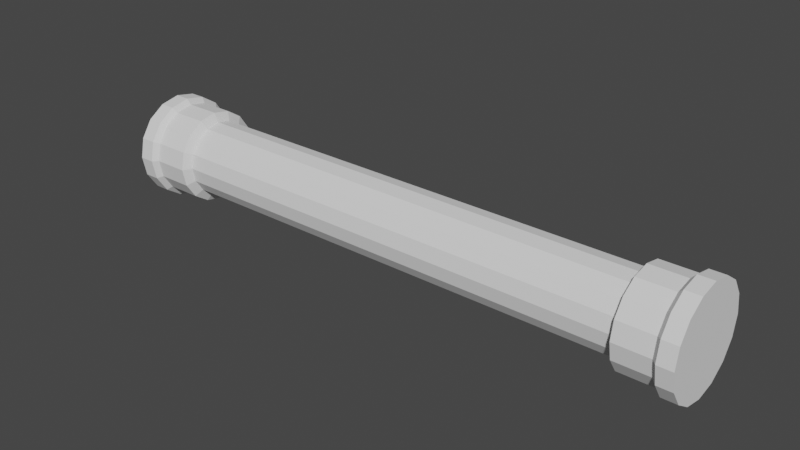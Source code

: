 # Source: VeryBadPipe.blend  (saved by Blender 3.0.42; exported with 4.5.12 LTS)
import bpy
from mathutils import Matrix  # noqa: F401  (used for matrix-valued properties, if any)

bpy.ops.wm.read_factory_settings(use_empty=True)
scene = bpy.context.scene
scene.name = 'Scene'

# ---- collections
col_collection = bpy.data.collections.new('Collection'); scene.collection.children.link(col_collection)

# ---- world
world_world = bpy.data.worlds.new('World'); scene.world = world_world
world_world.use_nodes = True; world_world.node_tree.nodes.clear()
_N = world_world.node_tree.nodes; _L = world_world.node_tree.links
n0 = _N.new('ShaderNodeOutputWorld'); n0.name = 'World Output'; n0.location = (300, 300)
n1 = _N.new('ShaderNodeBackground'); n1.name = 'Background'; n1.location = (10, 300)
n1.inputs[0].default_value = (0.05088, 0.05088, 0.05088, 1.0)
_L.new(n1.outputs[0], n0.inputs[0])
n0.is_active_output = True
world_world.color = (0.05088, 0.05088, 0.05088)
world_world.use_sun_shadow = False
world_world.sun_shadow_jitter_overblur = 0.0

# ---- meshes
me_cylinder = bpy.data.meshes.new('Cylinder')
me_cylinder.from_pydata([(-8.051, 1.289, 9.537e-07), (8.051, 1.289, 0.0), (-8.051, 1.191, -0.4932), (8.051, 1.191, -0.4932), (-8.051, 0.9113, -0.9113), (8.051, 0.9113, -0.9113), (-8.051, 0.4932, -1.191), (8.051, 0.4932, -1.191), (-8.051, -5.633e-08, -1.289), (8.051, -5.633e-08, -1.289), (-8.051, -0.4932, -1.191), (8.051, -0.4932, -1.191), (-8.051, -0.9113, -0.9113), (8.051, -0.9113, -0.9113), (-8.051, -1.191, -0.4932), (8.051, -1.191, -0.4932), (-8.051, -1.289, 9.537e-07), (8.051, -1.289, 0.0), (-8.051, -1.191, 0.4932), (8.051, -1.191, 0.4932), (-8.051, -0.9113, 0.9113), (8.051, -0.9113, 0.9113), (-8.051, -0.4932, 1.191), (8.051, -0.4932, 1.191), (-8.051, 1.537e-08, 1.289), (8.051, 1.537e-08, 1.289), (-8.051, 0.4932, 1.191), (8.051, 0.4932, 1.191), (-8.051, 0.9113, 0.9113), (8.051, 0.9113, 0.9113), (-8.051, 1.191, 0.4932), (8.051, 1.191, 0.4932), (-8.214, 1.596, 9.537e-07), (-8.214, 1.474, -0.6106), (8.214, 1.474, -0.6106), (8.214, 1.596, 0.0), (-8.214, 1.128, -1.128), (8.214, 1.128, -1.128), (-8.214, 0.6106, -1.474), (8.214, 0.6106, -1.474), (-8.214, -6.975e-08, -1.596), (8.214, -6.975e-08, -1.596), (-8.214, -0.6106, -1.474), (8.214, -0.6106, -1.474), (-8.214, -1.128, -1.128), (8.214, -1.128, -1.128), (-8.214, -1.474, -0.6106), (8.214, -1.474, -0.6106), (-8.214, -1.596, 9.537e-07), (8.214, -1.596, 0.0), (-8.214, -1.474, 0.6106), (8.214, -1.474, 0.6106), (-8.214, -1.128, 1.128), (8.214, -1.128, 1.128), (-8.214, -0.6106, 1.474), (8.214, -0.6106, 1.474), (-8.214, 1.903e-08, 1.596), (8.214, 1.903e-08, 1.596), (-8.214, 0.6106, 1.474), (8.214, 0.6106, 1.474), (-8.214, 1.128, 1.128), (8.214, 1.128, 1.128), (-8.214, 1.474, 0.6106), (8.214, 1.474, 0.6106), (-9.425, 1.596, 0.0), (-9.425, 1.474, -0.6106), (9.425, 1.474, -0.6106), (9.425, 1.596, 0.0), (-9.425, 1.128, -1.128), (9.425, 1.128, -1.128), (-9.425, 0.6106, -1.474), (9.425, 0.6106, -1.474), (-9.425, -6.975e-08, -1.596), (9.425, -6.975e-08, -1.596), (-9.425, -0.6106, -1.474), (9.425, -0.6106, -1.474), (-9.425, -1.128, -1.128), (9.425, -1.128, -1.128), (-9.425, -1.474, -0.6106), (9.425, -1.474, -0.6106), (-9.425, -1.596, 0.0), (9.425, -1.596, 0.0), (-9.425, -1.474, 0.6106), (9.425, -1.474, 0.6106), (-9.425, -1.128, 1.128), (9.425, -1.128, 1.128), (-9.425, -0.6106, 1.474), (9.425, -0.6106, 1.474), (-9.425, 1.903e-08, 1.596), (9.425, 1.903e-08, 1.596), (-9.425, 0.6106, 1.474), (9.425, 0.6106, 1.474), (-9.425, 1.128, 1.128), (9.425, 1.128, 1.128), (-9.425, 1.474, 0.6106), (9.425, 1.474, 0.6106), (-9.588, 1.774, 0.0), (-9.588, 1.639, -0.6787), (9.588, 1.639, -0.6787), (9.588, 1.774, 0.0), (-9.588, 1.254, -1.254), (9.588, 1.254, -1.254), (-9.588, 0.6787, -1.639), (9.588, 0.6787, -1.639), (-9.588, -8.252e-08, -1.774), (9.588, -8.252e-08, -1.774), (-9.588, -0.6787, -1.639), (9.588, -0.6787, -1.639), (-9.588, -1.254, -1.254), (9.588, -1.254, -1.254), (-9.588, -1.639, -0.6787), (9.588, -1.639, -0.6787), (-9.588, -1.774, 0.0), (9.588, -1.774, 0.0), (-9.588, -1.639, 0.6787), (9.588, -1.639, 0.6787), (-9.588, -1.254, 1.254), (9.588, -1.254, 1.254), (-9.588, -0.6787, 1.639), (9.588, -0.6787, 1.639), (-9.588, 1.616e-08, 1.774), (9.588, 1.616e-08, 1.774), (-9.588, 0.6787, 1.639), (9.588, 0.6787, 1.639), (-9.588, 1.254, 1.254), (9.588, 1.254, 1.254), (-9.588, 1.639, 0.6787), (9.588, 1.639, 0.6787), (-10.11, 1.774, 0.0), (-10.11, 1.639, -0.6787), (10.11, 1.639, -0.6787), (10.11, 1.774, 0.0), (-10.11, 1.254, -1.254), (10.11, 1.254, -1.254), (-10.11, 0.6787, -1.639), (10.11, 0.6787, -1.639), (-10.11, -8.252e-08, -1.774), (10.11, -8.252e-08, -1.774), (-10.11, -0.6787, -1.639), (10.11, -0.6787, -1.639), (-10.11, -1.254, -1.254), (10.11, -1.254, -1.254), (-10.11, -1.639, -0.6787), (10.11, -1.639, -0.6787), (-10.11, -1.774, 0.0), (10.11, -1.774, 0.0), (-10.11, -1.639, 0.6787), (10.11, -1.639, 0.6787), (-10.11, -1.254, 1.254), (10.11, -1.254, 1.254), (-10.11, -0.6787, 1.639), (10.11, -0.6787, 1.639), (-10.11, 1.616e-08, 1.774), (10.11, 1.616e-08, 1.774), (-10.11, 0.6787, 1.639), (10.11, 0.6787, 1.639), (-10.11, 1.254, 1.254), (10.11, 1.254, 1.254), (-10.11, 1.639, 0.6787), (10.11, 1.639, 0.6787), (-10.11, 0.6514, 0.0), (-10.11, 0.6018, -0.2493), (10.11, 0.6018, -0.2493), (10.11, 0.6514, 0.0), (-10.11, 0.4606, -0.4606), (10.11, 0.4606, -0.4606), (-10.11, 0.2493, -0.6018), (10.11, 0.2493, -0.6018), (-10.11, -6.033e-08, -0.6514), (10.11, -6.033e-08, -0.6514), (-10.11, -0.2493, -0.6018), (10.11, -0.2493, -0.6018), (-10.11, -0.4606, -0.4606), (10.11, -0.4606, -0.4606), (-10.11, -0.6018, -0.2493), (10.11, -0.6018, -0.2493), (-10.11, -0.6514, 0.0), (10.11, -0.6514, 0.0), (-10.11, -0.6018, 0.2493), (10.11, -0.6018, 0.2493), (-10.11, -0.4606, 0.4606), (10.11, -0.4606, 0.4606), (-10.11, -0.2493, 0.6018), (10.11, -0.2493, 0.6018), (-10.11, -2.409e-08, 0.6514), (10.11, -2.409e-08, 0.6514), (-10.11, 0.2493, 0.6018), (10.11, 0.2493, 0.6018), (-10.11, 0.4606, 0.4606), (10.11, 0.4606, 0.4606), (-10.11, 0.6018, 0.2493), (10.11, 0.6018, 0.2493), (3.097, 1.191, -0.4932), (4.335, 1.191, -0.4932), (-1.858, 0.9113, -0.9113), (-0.6193, 0.9113, -0.9113), (5.574, 1.191, -0.4932), (0.6193, 0.9113, -0.9113), (6.813, 1.191, -0.4932), (1.858, 0.9113, -0.9113), (6.813, 1.289, 7.336e-08), (3.097, 0.9113, -0.9113), (5.574, 1.289, 1.467e-07), (4.335, 0.9113, -0.9113), (4.335, 1.289, 2.201e-07), (5.574, 0.9113, -0.9113), (3.097, 1.289, 2.934e-07), (6.813, 0.9113, -0.9113), (1.858, 1.289, 3.668e-07), (-6.813, 1.191, -0.4932), (0.6193, 1.289, 4.402e-07), (-5.574, 1.191, -0.4932), (-0.6193, 1.289, 5.135e-07), (-4.335, 1.191, -0.4932), (-1.858, 1.289, 5.869e-07), (-3.097, 1.191, -0.4932), (-3.097, 1.289, 6.602e-07), (-1.858, 1.191, -0.4932), (-4.335, 1.289, 7.336e-07), (-0.6193, 1.191, -0.4932), (-5.574, 1.289, 8.07e-07), (0.6193, 1.191, -0.4932), (-6.813, 1.289, 8.803e-07), (1.858, 1.191, -0.4932), (-3.097, 0.9113, -0.9113), (-4.335, 0.9113, -0.9113), (-5.574, 0.9113, -0.9113), (-6.813, 0.9113, -0.9113), (6.813, 0.4932, -1.191), (5.574, 0.4932, -1.191), (4.335, 0.4932, -1.191), (3.097, 0.4932, -1.191), (1.858, 0.4932, -1.191), (0.6193, 0.4932, -1.191), (-0.6193, 0.4932, -1.191), (-1.858, 0.4932, -1.191), (-3.097, 0.4932, -1.191), (-4.335, 0.4932, -1.191), (-5.574, 0.4932, -1.191), (-6.813, 0.4932, -1.191), (6.813, -5.633e-08, -1.289), (5.574, -5.633e-08, -1.289), (4.335, -5.633e-08, -1.289), (3.097, -5.633e-08, -1.289), (1.858, -5.633e-08, -1.289), (0.6193, -5.633e-08, -1.289), (-0.6193, -5.633e-08, -1.289), (-1.858, -5.633e-08, -1.289), (-3.097, -5.633e-08, -1.289), (-4.335, -5.633e-08, -1.289), (-5.574, -5.633e-08, -1.289), (-6.813, -5.633e-08, -1.289), (6.813, -0.4932, -1.191), (5.574, -0.4932, -1.191), (4.335, -0.4932, -1.191), (3.097, -0.4932, -1.191), (1.858, -0.4932, -1.191), (0.6193, -0.4932, -1.191), (-0.6193, -0.4932, -1.191), (-1.858, -0.4932, -1.191), (-3.097, -0.4932, -1.191), (-4.335, -0.4932, -1.191), (-5.574, -0.4932, -1.191), (-6.813, -0.4932, -1.191), (6.813, -0.9113, -0.9113), (5.574, -0.9113, -0.9113), (4.335, -0.9113, -0.9113), (3.097, -0.9113, -0.9113), (1.858, -0.9113, -0.9113), (0.6193, -0.9113, -0.9113), (-0.6193, -0.9113, -0.9113), (-1.858, -0.9113, -0.9113), (-3.097, -0.9113, -0.9113), (-4.335, -0.9113, -0.9113), (-5.574, -0.9113, -0.9113), (-6.813, -0.9113, -0.9113), (6.813, -1.191, -0.4932), (5.574, -1.191, -0.4932), (4.335, -1.191, -0.4932), (3.097, -1.191, -0.4932), (1.858, -1.191, -0.4932), (0.6193, -1.191, -0.4932), (-0.6193, -1.191, -0.4932), (-1.858, -1.191, -0.4932), (-3.097, -1.191, -0.4932), (-4.335, -1.191, -0.4932), (-5.574, -1.191, -0.4932), (-6.813, -1.191, -0.4932), (6.813, -1.289, 7.336e-08), (5.574, -1.289, 1.467e-07), (4.335, -1.289, 2.201e-07), (3.097, -1.289, 2.934e-07), (1.858, -1.289, 3.668e-07), (0.6193, -1.289, 4.402e-07), (-0.6193, -1.289, 5.135e-07), (-1.858, -1.289, 5.869e-07), (-3.097, -1.289, 6.602e-07), (-4.335, -1.289, 7.336e-07), (-5.574, -1.289, 8.07e-07), (-6.813, -1.289, 8.803e-07), (6.813, -1.191, 0.4932), (5.574, -1.191, 0.4932), (4.335, -1.191, 0.4932), (3.097, -1.191, 0.4932), (1.858, -1.191, 0.4932), (0.6193, -1.191, 0.4932), (-0.6193, -1.191, 0.4932), (-1.858, -1.191, 0.4932), (-3.097, -1.191, 0.4932), (-4.335, -1.191, 0.4932), (-5.574, -1.191, 0.4932), (-6.813, -1.191, 0.4932), (6.813, -0.9113, 0.9113), (5.574, -0.9113, 0.9113), (4.335, -0.9113, 0.9113), (3.097, -0.9113, 0.9113), (1.858, -0.9113, 0.9113), (0.6193, -0.9113, 0.9113), (-0.6193, -0.9113, 0.9113), (-1.858, -0.9113, 0.9113), (-3.097, -0.9113, 0.9113), (-4.335, -0.9113, 0.9113), (-5.574, -0.9113, 0.9113), (-6.813, -0.9113, 0.9113), (6.813, -0.4932, 1.191), (5.574, -0.4932, 1.191), (4.335, -0.4932, 1.191), (3.097, -0.4932, 1.191), (1.858, -0.4932, 1.191), (0.6193, -0.4932, 1.191), (-0.6193, -0.4932, 1.191), (-1.858, -0.4932, 1.191), (-3.097, -0.4932, 1.191), (-4.335, -0.4932, 1.191), (-5.574, -0.4932, 1.191), (-6.813, -0.4932, 1.191), (6.813, 1.537e-08, 1.289), (5.574, 1.537e-08, 1.289), (4.335, 1.537e-08, 1.289), (3.097, 1.537e-08, 1.289), (1.858, 1.537e-08, 1.289), (0.6193, 1.537e-08, 1.289), (-0.6193, 1.537e-08, 1.289), (-1.858, 1.537e-08, 1.289), (-3.097, 1.537e-08, 1.289), (-4.335, 1.537e-08, 1.289), (-5.574, 1.537e-08, 1.289), (-6.813, 1.537e-08, 1.289), (6.813, 0.4932, 1.191), (5.574, 0.4932, 1.191), (4.335, 0.4932, 1.191), (3.097, 0.4932, 1.191), (1.858, 0.4932, 1.191), (0.6193, 0.4932, 1.191), (-0.6193, 0.4932, 1.191), (-1.858, 0.4932, 1.191), (-3.097, 0.4932, 1.191), (-4.335, 0.4932, 1.191), (-5.574, 0.4932, 1.191), (-6.813, 0.4932, 1.191), (6.813, 0.9113, 0.9113), (5.574, 0.9113, 0.9113), (4.335, 0.9113, 0.9113), (3.097, 0.9113, 0.9113), (1.858, 0.9113, 0.9113), (0.6193, 0.9113, 0.9113), (-0.6193, 0.9113, 0.9113), (-1.858, 0.9113, 0.9113), (-3.097, 0.9113, 0.9113), (-4.335, 0.9113, 0.9113), (-5.574, 0.9113, 0.9113), (-6.813, 0.9113, 0.9113), (6.813, 1.191, 0.4932), (5.574, 1.191, 0.4932), (4.335, 1.191, 0.4932), (3.097, 1.191, 0.4932), (1.858, 1.191, 0.4932), (0.6193, 1.191, 0.4932), (-0.6193, 1.191, 0.4932), (-1.858, 1.191, 0.4932), (-3.097, 1.191, 0.4932), (-4.335, 1.191, 0.4932), (-5.574, 1.191, 0.4932), (-6.813, 1.191, 0.4932)], [], [(200, 1, 3, 198), (198, 3, 5, 207), (207, 5, 7, 228), (228, 7, 9, 240), (240, 9, 11, 252), (252, 11, 13, 264), (264, 13, 15, 276), (276, 15, 17, 288), (288, 17, 19, 300), (300, 19, 21, 312), (312, 21, 23, 324), (324, 23, 25, 336), (336, 25, 27, 348), (348, 27, 29, 360), (6, 8, 40, 38), (360, 29, 31, 372), (372, 31, 1, 200), (17, 15, 47, 49), (49, 47, 79, 81), (60, 62, 94, 92), (24, 26, 58, 56), (9, 7, 39, 41), (27, 25, 57, 59), (16, 18, 50, 48), (19, 17, 49, 51), (8, 10, 42, 40), (26, 28, 60, 58), (0, 2, 33, 32), (11, 9, 41, 43), (29, 27, 59, 61), (3, 1, 35, 34), (18, 20, 52, 50), (21, 19, 51, 53), (10, 12, 44, 42), (28, 30, 62, 60), (13, 11, 43, 45), (31, 29, 61, 63), (2, 4, 36, 33), (20, 22, 54, 52), (5, 3, 34, 37), (23, 21, 53, 55), (12, 14, 46, 44), (30, 0, 32, 62), (15, 13, 45, 47), (1, 31, 63, 35), (4, 6, 38, 36), (22, 24, 56, 54), (7, 5, 37, 39), (25, 23, 55, 57), (14, 16, 48, 46), (82, 84, 116, 114), (67, 95, 127, 99), (33, 36, 68, 65), (63, 61, 93, 95), (48, 50, 82, 80), (37, 34, 66, 69), (62, 32, 64, 94), (51, 49, 81, 83), (36, 38, 70, 68), (35, 63, 95, 67), (50, 52, 84, 82), (39, 37, 69, 71), (53, 51, 83, 85), (38, 40, 72, 70), (52, 54, 86, 84), (41, 39, 71, 73), (55, 53, 85, 87), (40, 42, 74, 72), (54, 56, 88, 86), (43, 41, 73, 75), (57, 55, 87, 89), (42, 44, 76, 74), (56, 58, 90, 88), (45, 43, 75, 77), (59, 57, 89, 91), (44, 46, 78, 76), (58, 60, 92, 90), (47, 45, 77, 79), (32, 33, 65, 64), (61, 59, 91, 93), (46, 48, 80, 78), (34, 35, 67, 66), (104, 106, 138, 136), (119, 117, 149, 151), (71, 69, 101, 103), (85, 83, 115, 117), (70, 72, 104, 102), (84, 86, 118, 116), (73, 71, 103, 105), (87, 85, 117, 119), (72, 74, 106, 104), (86, 88, 120, 118), (75, 73, 105, 107), (89, 87, 119, 121), (74, 76, 108, 106), (88, 90, 122, 120), (77, 75, 107, 109), (91, 89, 121, 123), (76, 78, 110, 108), (90, 92, 124, 122), (79, 77, 109, 111), (64, 65, 97, 96), (93, 91, 123, 125), (78, 80, 112, 110), (66, 67, 99, 98), (92, 94, 126, 124), (81, 79, 111, 113), (65, 68, 100, 97), (95, 93, 125, 127), (80, 82, 114, 112), (69, 66, 98, 101), (94, 64, 96, 126), (83, 81, 113, 115), (68, 70, 102, 100), (141, 139, 171, 173), (152, 154, 186, 184), (118, 120, 152, 150), (107, 105, 137, 139), (121, 119, 151, 153), (106, 108, 140, 138), (120, 122, 154, 152), (109, 107, 139, 141), (123, 121, 153, 155), (108, 110, 142, 140), (122, 124, 156, 154), (111, 109, 141, 143), (96, 97, 129, 128), (125, 123, 155, 157), (110, 112, 144, 142), (98, 99, 131, 130), (124, 126, 158, 156), (113, 111, 143, 145), (97, 100, 132, 129), (127, 125, 157, 159), (112, 114, 146, 144), (101, 98, 130, 133), (126, 96, 128, 158), (115, 113, 145, 147), (100, 102, 134, 132), (99, 127, 159, 131), (114, 116, 148, 146), (103, 101, 133, 135), (117, 115, 147, 149), (102, 104, 136, 134), (116, 118, 150, 148), (105, 103, 135, 137), (368, 367, 379, 380), (371, 370, 382, 383), (155, 153, 185, 187), (140, 142, 174, 172), (154, 156, 188, 186), (143, 141, 173, 175), (128, 129, 161, 160), (157, 155, 187, 189), (142, 144, 176, 174), (130, 131, 163, 162), (156, 158, 190, 188), (145, 143, 175, 177), (129, 132, 164, 161), (159, 157, 189, 191), (144, 146, 178, 176), (133, 130, 162, 165), (158, 128, 160, 190), (147, 145, 177, 179), (132, 134, 166, 164), (131, 159, 191, 163), (146, 148, 180, 178), (135, 133, 165, 167), (149, 147, 179, 181), (134, 136, 168, 166), (148, 150, 182, 180), (137, 135, 167, 169), (151, 149, 181, 183), (136, 138, 170, 168), (150, 152, 184, 182), (139, 137, 169, 171), (153, 151, 183, 185), (138, 140, 172, 170), (354, 353, 365, 366), (370, 369, 381, 382), (379, 378, 212, 214), (353, 352, 364, 365), (160, 161, 164, 166, 168, 170, 172, 174, 176, 178, 180, 182, 184, 186, 188, 190), (362, 361, 373, 374), (373, 372, 200, 202), (369, 368, 380, 381), (380, 379, 214, 216), (355, 354, 366, 367), (28, 371, 383, 30), (363, 362, 374, 375), (374, 373, 202, 204), (356, 355, 367, 368), (381, 380, 216, 218), (357, 356, 368, 369), (364, 363, 375, 376), (375, 374, 204, 206), (382, 381, 218, 220), (358, 357, 369, 370), (365, 364, 376, 377), (376, 375, 206, 208), (383, 382, 220, 222), (359, 358, 370, 371), (366, 365, 377, 378), (377, 376, 208, 210), (30, 383, 222, 0), (26, 359, 371, 28), (367, 366, 378, 379), (378, 377, 210, 212), (162, 163, 191, 189, 187, 185, 183, 181, 179, 177, 175, 173, 171, 169, 167, 165), (361, 360, 372, 373), (352, 351, 363, 364), (351, 350, 362, 363), (350, 349, 361, 362), (349, 348, 360, 361), (24, 347, 359, 26), (347, 346, 358, 359), (346, 345, 357, 358), (345, 344, 356, 357), (344, 343, 355, 356), (343, 342, 354, 355), (342, 341, 353, 354), (341, 340, 352, 353), (340, 339, 351, 352), (339, 338, 350, 351), (338, 337, 349, 350), (337, 336, 348, 349), (22, 335, 347, 24), (335, 334, 346, 347), (334, 333, 345, 346), (333, 332, 344, 345), (332, 331, 343, 344), (331, 330, 342, 343), (330, 329, 341, 342), (329, 328, 340, 341), (328, 327, 339, 340), (327, 326, 338, 339), (326, 325, 337, 338), (325, 324, 336, 337), (20, 323, 335, 22), (323, 322, 334, 335), (322, 321, 333, 334), (321, 320, 332, 333), (320, 319, 331, 332), (319, 318, 330, 331), (318, 317, 329, 330), (317, 316, 328, 329), (316, 315, 327, 328), (315, 314, 326, 327), (314, 313, 325, 326), (313, 312, 324, 325), (18, 311, 323, 20), (311, 310, 322, 323), (310, 309, 321, 322), (309, 308, 320, 321), (308, 307, 319, 320), (307, 306, 318, 319), (306, 305, 317, 318), (305, 304, 316, 317), (304, 303, 315, 316), (303, 302, 314, 315), (302, 301, 313, 314), (301, 300, 312, 313), (16, 299, 311, 18), (299, 298, 310, 311), (298, 297, 309, 310), (297, 296, 308, 309), (296, 295, 307, 308), (295, 294, 306, 307), (294, 293, 305, 306), (293, 292, 304, 305), (292, 291, 303, 304), (291, 290, 302, 303), (290, 289, 301, 302), (289, 288, 300, 301), (14, 287, 299, 16), (287, 286, 298, 299), (286, 285, 297, 298), (285, 284, 296, 297), (284, 283, 295, 296), (283, 282, 294, 295), (282, 281, 293, 294), (281, 280, 292, 293), (280, 279, 291, 292), (279, 278, 290, 291), (278, 277, 289, 290), (277, 276, 288, 289), (12, 275, 287, 14), (275, 274, 286, 287), (274, 273, 285, 286), (273, 272, 284, 285), (272, 271, 283, 284), (271, 270, 282, 283), (270, 269, 281, 282), (269, 268, 280, 281), (268, 267, 279, 280), (267, 266, 278, 279), (266, 265, 277, 278), (265, 264, 276, 277), (10, 263, 275, 12), (263, 262, 274, 275), (262, 261, 273, 274), (261, 260, 272, 273), (260, 259, 271, 272), (259, 258, 270, 271), (258, 257, 269, 270), (257, 256, 268, 269), (256, 255, 267, 268), (255, 254, 266, 267), (254, 253, 265, 266), (253, 252, 264, 265), (8, 251, 263, 10), (251, 250, 262, 263), (250, 249, 261, 262), (249, 248, 260, 261), (248, 247, 259, 260), (247, 246, 258, 259), (246, 245, 257, 258), (245, 244, 256, 257), (244, 243, 255, 256), (243, 242, 254, 255), (242, 241, 253, 254), (241, 240, 252, 253), (6, 239, 251, 8), (239, 238, 250, 251), (238, 237, 249, 250), (237, 236, 248, 249), (236, 235, 247, 248), (235, 234, 246, 247), (234, 233, 245, 246), (233, 232, 244, 245), (232, 231, 243, 244), (231, 230, 242, 243), (230, 229, 241, 242), (229, 228, 240, 241), (4, 227, 239, 6), (227, 226, 238, 239), (226, 225, 237, 238), (225, 224, 236, 237), (224, 194, 235, 236), (194, 195, 234, 235), (195, 197, 233, 234), (197, 199, 232, 233), (199, 201, 231, 232), (201, 203, 230, 231), (203, 205, 229, 230), (205, 207, 228, 229), (2, 209, 227, 4), (209, 211, 226, 227), (211, 213, 225, 226), (213, 215, 224, 225), (215, 217, 194, 224), (217, 219, 195, 194), (219, 221, 197, 195), (221, 223, 199, 197), (223, 192, 201, 199), (192, 193, 203, 201), (193, 196, 205, 203), (196, 198, 207, 205), (0, 222, 209, 2), (222, 220, 211, 209), (220, 218, 213, 211), (218, 216, 215, 213), (216, 214, 217, 215), (214, 212, 219, 217), (212, 210, 221, 219), (210, 208, 223, 221), (208, 206, 192, 223), (206, 204, 193, 192), (204, 202, 196, 193), (202, 200, 198, 196)])
_uv = me_cylinder.uv_layers.new(name='UVMap')
_uv.uv.foreach_set('vector', [1.0, 0.9615, 1.0, 1.0, 0.9375, 1.0, 0.9375, 0.9615, 0.9375, 0.9615, 0.9375, 1.0, 0.875, 1.0, 0.875, 0.9615, 0.875, 0.9615, 0.875, 1.0, 0.8125, 1.0, 0.8125, 0.9615, 0.8125, 0.9615, 0.8125, 1.0, 0.75, 1.0, 0.75, 0.9615, 0.75, 0.9615, 0.75, 1.0, 0.6875, 1.0, 0.6875, 0.9615, 0.6875, 0.9615, 0.6875, 1.0, 0.625, 1.0, 0.625, 0.9615, 0.625, 0.9615, 0.625, 1.0, 0.5625, 1.0, 0.5625, 0.9615, 0.5625, 0.9615, 0.5625, 1.0, 0.5, 1.0, 0.5, 0.9615, 0.5, 0.9615, 0.5, 1.0, 0.4375, 1.0, 0.4375, 0.9615, 0.4375, 0.9615, 0.4375, 1.0, 0.375, 1.0, 0.375, 0.9615, 0.375, 0.9615, 0.375, 1.0, 0.3125, 1.0, 0.3125, 0.9615, 0.3125, 0.9615, 0.3125, 1.0, 0.25, 1.0, 0.25, 0.9615, 0.25, 0.9615, 0.25, 1.0, 0.1875, 1.0, 0.1875, 0.9615, 0.1875, 0.9615, 0.1875, 1.0, 0.125, 1.0, 0.125, 0.9615, 0.8125, 0.5, 0.75, 0.5, 0.75, 0.5, 0.8125, 0.5, 0.125, 0.9615, 0.125, 1.0, 0.0625, 1.0, 0.0625, 0.9615, 0.0625, 0.9615, 0.0625, 1.0, 0.0, 1.0, 0.0, 0.9615, 0.5, 1.0, 0.5625, 1.0, 0.5625, 1.0, 0.5, 1.0, 0.5, 1.0, 0.5625, 1.0, 0.5625, 1.0, 0.5, 1.0, 0.125, 0.5, 0.0625, 0.5, 0.0625, 0.5, 0.125, 0.5, 0.25, 0.5, 0.1875, 0.5, 0.1875, 0.5, 0.25, 0.5, 0.75, 1.0, 0.8125, 1.0, 0.8125, 1.0, 0.75, 1.0, 0.1875, 1.0, 0.25, 1.0, 0.25, 1.0, 0.1875, 1.0, 0.5, 0.5, 0.4375, 0.5, 0.4375, 0.5, 0.5, 0.5, 0.4375, 1.0, 0.5, 1.0, 0.5, 1.0, 0.4375, 1.0, 0.75, 0.5, 0.6875, 0.5, 0.6875, 0.5, 0.75, 0.5, 0.1875, 0.5, 0.125, 0.5, 0.125, 0.5, 0.1875, 0.5, 1.0, 0.5, 0.9375, 0.5, 0.9375, 0.5, 1.0, 0.5, 0.6875, 1.0, 0.75, 1.0, 0.75, 1.0, 0.6875, 1.0, 0.125, 1.0, 0.1875, 1.0, 0.1875, 1.0, 0.125, 1.0, 0.9375, 1.0, 1.0, 1.0, 1.0, 1.0, 0.9375, 1.0, 0.4375, 0.5, 0.375, 0.5, 0.375, 0.5, 0.4375, 0.5, 0.375, 1.0, 0.4375, 1.0, 0.4375, 1.0, 0.375, 1.0, 0.6875, 0.5, 0.625, 0.5, 0.625, 0.5, 0.6875, 0.5, 0.125, 0.5, 0.0625, 0.5, 0.0625, 0.5, 0.125, 0.5, 0.625, 1.0, 0.6875, 1.0, 0.6875, 1.0, 0.625, 1.0, 0.0625, 1.0, 0.125, 1.0, 0.125, 1.0, 0.0625, 1.0, 0.9375, 0.5, 0.875, 0.5, 0.875, 0.5, 0.9375, 0.5, 0.375, 0.5, 0.3125, 0.5, 0.3125, 0.5, 0.375, 0.5, 0.875, 1.0, 0.9375, 1.0, 0.9375, 1.0, 0.875, 1.0, 0.3125, 1.0, 0.375, 1.0, 0.375, 1.0, 0.3125, 1.0, 0.625, 0.5, 0.5625, 0.5, 0.5625, 0.5, 0.625, 0.5, 0.0625, 0.5, 0.0, 0.5, 0.0, 0.5, 0.0625, 0.5, 0.5625, 1.0, 0.625, 1.0, 0.625, 1.0, 0.5625, 1.0, 0.0, 1.0, 0.0625, 1.0, 0.0625, 1.0, 0.0, 1.0, 0.875, 0.5, 0.8125, 0.5, 0.8125, 0.5, 0.875, 0.5, 0.3125, 0.5, 0.25, 0.5, 0.25, 0.5, 0.3125, 0.5, 0.8125, 1.0, 0.875, 1.0, 0.875, 1.0, 0.8125, 1.0, 0.25, 1.0, 0.3125, 1.0, 0.3125, 1.0, 0.25, 1.0, 0.5625, 0.5, 0.5, 0.5, 0.5, 0.5, 0.5625, 0.5, 0.4375, 0.5, 0.375, 0.5, 0.375, 0.5, 0.4375, 0.5, 0.0, 1.0, 0.0625, 1.0, 0.0625, 1.0, 0.0, 1.0, 0.9375, 0.5, 0.875, 0.5, 0.875, 0.5, 0.9375, 0.5, 0.0625, 1.0, 0.125, 1.0, 0.125, 1.0, 0.0625, 1.0, 0.5, 0.5, 0.4375, 0.5, 0.4375, 0.5, 0.5, 0.5, 0.875, 1.0, 0.9375, 1.0, 0.9375, 1.0, 0.875, 1.0, 0.0625, 0.5, 0.0, 0.5, 0.0, 0.5, 0.0625, 0.5, 0.4375, 1.0, 0.5, 1.0, 0.5, 1.0, 0.4375, 1.0, 0.875, 0.5, 0.8125, 0.5, 0.8125, 0.5, 0.875, 0.5, 0.0, 1.0, 0.0625, 1.0, 0.0625, 1.0, 0.0, 1.0, 0.4375, 0.5, 0.375, 0.5, 0.375, 0.5, 0.4375, 0.5, 0.8125, 1.0, 0.875, 1.0, 0.875, 1.0, 0.8125, 1.0, 0.375, 1.0, 0.4375, 1.0, 0.4375, 1.0, 0.375, 1.0, 0.8125, 0.5, 0.75, 0.5, 0.75, 0.5, 0.8125, 0.5, 0.375, 0.5, 0.3125, 0.5, 0.3125, 0.5, 0.375, 0.5, 0.75, 1.0, 0.8125, 1.0, 0.8125, 1.0, 0.75, 1.0, 0.3125, 1.0, 0.375, 1.0, 0.375, 1.0, 0.3125, 1.0, 0.75, 0.5, 0.6875, 0.5, 0.6875, 0.5, 0.75, 0.5, 0.3125, 0.5, 0.25, 0.5, 0.25, 0.5, 0.3125, 0.5, 0.6875, 1.0, 0.75, 1.0, 0.75, 1.0, 0.6875, 1.0, 0.25, 1.0, 0.3125, 1.0, 0.3125, 1.0, 0.25, 1.0, 0.6875, 0.5, 0.625, 0.5, 0.625, 0.5, 0.6875, 0.5, 0.25, 0.5, 0.1875, 0.5, 0.1875, 0.5, 0.25, 0.5, 0.625, 1.0, 0.6875, 1.0, 0.6875, 1.0, 0.625, 1.0, 0.1875, 1.0, 0.25, 1.0, 0.25, 1.0, 0.1875, 1.0, 0.625, 0.5, 0.5625, 0.5, 0.5625, 0.5, 0.625, 0.5, 0.1875, 0.5, 0.125, 0.5, 0.125, 0.5, 0.1875, 0.5, 0.5625, 1.0, 0.625, 1.0, 0.625, 1.0, 0.5625, 1.0, 1.0, 0.5, 0.9375, 0.5, 0.9375, 0.5, 1.0, 0.5, 0.125, 1.0, 0.1875, 1.0, 0.1875, 1.0, 0.125, 1.0, 0.5625, 0.5, 0.5, 0.5, 0.5, 0.5, 0.5625, 0.5, 0.9375, 1.0, 1.0, 1.0, 1.0, 1.0, 0.9375, 1.0, 0.75, 0.5, 0.6875, 0.5, 0.6875, 0.5, 0.75, 0.5, 0.3125, 1.0, 0.375, 1.0, 0.375, 1.0, 0.3125, 1.0, 0.8125, 1.0, 0.875, 1.0, 0.875, 1.0, 0.8125, 1.0, 0.375, 1.0, 0.4375, 1.0, 0.4375, 1.0, 0.375, 1.0, 0.8125, 0.5, 0.75, 0.5, 0.75, 0.5, 0.8125, 0.5, 0.375, 0.5, 0.3125, 0.5, 0.3125, 0.5, 0.375, 0.5, 0.75, 1.0, 0.8125, 1.0, 0.8125, 1.0, 0.75, 1.0, 0.3125, 1.0, 0.375, 1.0, 0.375, 1.0, 0.3125, 1.0, 0.75, 0.5, 0.6875, 0.5, 0.6875, 0.5, 0.75, 0.5, 0.3125, 0.5, 0.25, 0.5, 0.25, 0.5, 0.3125, 0.5, 0.6875, 1.0, 0.75, 1.0, 0.75, 1.0, 0.6875, 1.0, 0.25, 1.0, 0.3125, 1.0, 0.3125, 1.0, 0.25, 1.0, 0.6875, 0.5, 0.625, 0.5, 0.625, 0.5, 0.6875, 0.5, 0.25, 0.5, 0.1875, 0.5, 0.1875, 0.5, 0.25, 0.5, 0.625, 1.0, 0.6875, 1.0, 0.6875, 1.0, 0.625, 1.0, 0.1875, 1.0, 0.25, 1.0, 0.25, 1.0, 0.1875, 1.0, 0.625, 0.5, 0.5625, 0.5, 0.5625, 0.5, 0.625, 0.5, 0.1875, 0.5, 0.125, 0.5, 0.125, 0.5, 0.1875, 0.5, 0.5625, 1.0, 0.625, 1.0, 0.625, 1.0, 0.5625, 1.0, 1.0, 0.5, 0.9375, 0.5, 0.9375, 0.5, 1.0, 0.5, 0.125, 1.0, 0.1875, 1.0, 0.1875, 1.0, 0.125, 1.0, 0.5625, 0.5, 0.5, 0.5, 0.5, 0.5, 0.5625, 0.5, 0.9375, 1.0, 1.0, 1.0, 1.0, 1.0, 0.9375, 1.0, 0.125, 0.5, 0.0625, 0.5, 0.0625, 0.5, 0.125, 0.5, 0.5, 1.0, 0.5625, 1.0, 0.5625, 1.0, 0.5, 1.0, 0.9375, 0.5, 0.875, 0.5, 0.875, 0.5, 0.9375, 0.5, 0.0625, 1.0, 0.125, 1.0, 0.125, 1.0, 0.0625, 1.0, 0.5, 0.5, 0.4375, 0.5, 0.4375, 0.5, 0.5, 0.5, 0.875, 1.0, 0.9375, 1.0, 0.9375, 1.0, 0.875, 1.0, 0.0625, 0.5, 0.0, 0.5, 0.0, 0.5, 0.0625, 0.5, 0.4375, 1.0, 0.5, 1.0, 0.5, 1.0, 0.4375, 1.0, 0.875, 0.5, 0.8125, 0.5, 0.8125, 0.5, 0.875, 0.5, 0.625, 1.0, 0.6875, 1.0, 0.6875, 1.0, 0.625, 1.0, 0.25, 0.5, 0.1875, 0.5, 0.1875, 0.5, 0.25, 0.5, 0.3125, 0.5, 0.25, 0.5, 0.25, 0.5, 0.3125, 0.5, 0.6875, 1.0, 0.75, 1.0, 0.75, 1.0, 0.6875, 1.0, 0.25, 1.0, 0.3125, 1.0, 0.3125, 1.0, 0.25, 1.0, 0.6875, 0.5, 0.625, 0.5, 0.625, 0.5, 0.6875, 0.5, 0.25, 0.5, 0.1875, 0.5, 0.1875, 0.5, 0.25, 0.5, 0.625, 1.0, 0.6875, 1.0, 0.6875, 1.0, 0.625, 1.0, 0.1875, 1.0, 0.25, 1.0, 0.25, 1.0, 0.1875, 1.0, 0.625, 0.5, 0.5625, 0.5, 0.5625, 0.5, 0.625, 0.5, 0.1875, 0.5, 0.125, 0.5, 0.125, 0.5, 0.1875, 0.5, 0.5625, 1.0, 0.625, 1.0, 0.625, 1.0, 0.5625, 1.0, 1.0, 0.5, 0.9375, 0.5, 0.9375, 0.5, 1.0, 0.5, 0.125, 1.0, 0.1875, 1.0, 0.1875, 1.0, 0.125, 1.0, 0.5625, 0.5, 0.5, 0.5, 0.5, 0.5, 0.5625, 0.5, 0.9375, 1.0, 1.0, 1.0, 1.0, 1.0, 0.9375, 1.0, 0.125, 0.5, 0.0625, 0.5, 0.0625, 0.5, 0.125, 0.5, 0.5, 1.0, 0.5625, 1.0, 0.5625, 1.0, 0.5, 1.0, 0.9375, 0.5, 0.875, 0.5, 0.875, 0.5, 0.9375, 0.5, 0.0625, 1.0, 0.125, 1.0, 0.125, 1.0, 0.0625, 1.0, 0.5, 0.5, 0.4375, 0.5, 0.4375, 0.5, 0.5, 0.5, 0.875, 1.0, 0.9375, 1.0, 0.9375, 1.0, 0.875, 1.0, 0.0625, 0.5, 0.0, 0.5, 0.0, 0.5, 0.0625, 0.5, 0.4375, 1.0, 0.5, 1.0, 0.5, 1.0, 0.4375, 1.0, 0.875, 0.5, 0.8125, 0.5, 0.8125, 0.5, 0.875, 0.5, 0.0, 1.0, 0.0625, 1.0, 0.0625, 1.0, 0.0, 1.0, 0.4375, 0.5, 0.375, 0.5, 0.375, 0.5, 0.4375, 0.5, 0.8125, 1.0, 0.875, 1.0, 0.875, 1.0, 0.8125, 1.0, 0.375, 1.0, 0.4375, 1.0, 0.4375, 1.0, 0.375, 1.0, 0.8125, 0.5, 0.75, 0.5, 0.75, 0.5, 0.8125, 0.5, 0.375, 0.5, 0.3125, 0.5, 0.3125, 0.5, 0.375, 0.5, 0.75, 1.0, 0.8125, 1.0, 0.8125, 1.0, 0.75, 1.0, 0.125, 0.6538, 0.125, 0.6923, 0.0625, 0.6923, 0.0625, 0.6538, 0.125, 0.5385, 0.125, 0.5769, 0.0625, 0.5769, 0.0625, 0.5385, 0.1875, 1.0, 0.25, 1.0, 0.25, 1.0, 0.1875, 1.0, 0.625, 0.5, 0.5625, 0.5, 0.5625, 0.5, 0.625, 0.5, 0.1875, 0.5, 0.125, 0.5, 0.125, 0.5, 0.1875, 0.5, 0.5625, 1.0, 0.625, 1.0, 0.625, 1.0, 0.5625, 1.0, 1.0, 0.5, 0.9375, 0.5, 0.9375, 0.5, 1.0, 0.5, 0.125, 1.0, 0.1875, 1.0, 0.1875, 1.0, 0.125, 1.0, 0.5625, 0.5, 0.5, 0.5, 0.5, 0.5, 0.5625, 0.5, 0.9375, 1.0, 1.0, 1.0, 1.0, 1.0, 0.9375, 1.0, 0.125, 0.5, 0.0625, 0.5, 0.0625, 0.5, 0.125, 0.5, 0.5, 1.0, 0.5625, 1.0, 0.5625, 1.0, 0.5, 1.0, 0.9375, 0.5, 0.875, 0.5, 0.875, 0.5, 0.9375, 0.5, 0.0625, 1.0, 0.125, 1.0, 0.125, 1.0, 0.0625, 1.0, 0.5, 0.5, 0.4375, 0.5, 0.4375, 0.5, 0.5, 0.5, 0.875, 1.0, 0.9375, 1.0, 0.9375, 1.0, 0.875, 1.0, 0.0625, 0.5, 0.0, 0.5, 0.0, 0.5, 0.0625, 0.5, 0.4375, 1.0, 0.5, 1.0, 0.5, 1.0, 0.4375, 1.0, 0.875, 0.5, 0.8125, 0.5, 0.8125, 0.5, 0.875, 0.5, 0.0, 1.0, 0.0625, 1.0, 0.0625, 1.0, 0.0, 1.0, 0.4375, 0.5, 0.375, 0.5, 0.375, 0.5, 0.4375, 0.5, 0.8125, 1.0, 0.875, 1.0, 0.875, 1.0, 0.8125, 1.0, 0.375, 1.0, 0.4375, 1.0, 0.4375, 1.0, 0.375, 1.0, 0.8125, 0.5, 0.75, 0.5, 0.75, 0.5, 0.8125, 0.5, 0.375, 0.5, 0.3125, 0.5, 0.3125, 0.5, 0.375, 0.5, 0.75, 1.0, 0.8125, 1.0, 0.8125, 1.0, 0.75, 1.0, 0.3125, 1.0, 0.375, 1.0, 0.375, 1.0, 0.3125, 1.0, 0.75, 0.5, 0.6875, 0.5, 0.6875, 0.5, 0.75, 0.5, 0.3125, 0.5, 0.25, 0.5, 0.25, 0.5, 0.3125, 0.5, 0.6875, 1.0, 0.75, 1.0, 0.75, 1.0, 0.6875, 1.0, 0.25, 1.0, 0.3125, 1.0, 0.3125, 1.0, 0.25, 1.0, 0.6875, 0.5, 0.625, 0.5, 0.625, 0.5, 0.6875, 0.5, 0.1875, 0.7308, 0.1875, 0.7692, 0.125, 0.7692, 0.125, 0.7308, 0.125, 0.5769, 0.125, 0.6154, 0.0625, 0.6154, 0.0625, 0.5769, 0.0625, 0.6923, 0.0625, 0.7308, 0.0, 0.7308, 0.0, 0.6923, 0.1875, 0.7692, 0.1875, 0.8077, 0.125, 0.8077, 0.125, 0.7692, 0.0, 0.5, 0.9375, 0.5, 0.875, 0.5, 0.8125, 0.5, 0.75, 0.5, 0.6875, 0.5, 0.625, 0.5, 0.5625, 0.5, 0.5, 0.5, 0.4375, 0.5, 0.375, 0.5, 0.3125, 0.5, 0.25, 0.5, 0.1875, 0.5, 0.125, 0.5, 0.0625, 0.5, 0.125, 0.8846, 0.125, 0.9231, 0.0625, 0.9231, 0.0625, 0.8846, 0.0625, 0.9231, 0.0625, 0.9615, 0.0, 0.9615, 0.0, 0.9231, 0.125, 0.6154, 0.125, 0.6538, 0.0625, 0.6538, 0.0625, 0.6154, 0.0625, 0.6538, 0.0625, 0.6923, 0.0, 0.6923, 0.0, 0.6538, 0.1875, 0.6923, 0.1875, 0.7308, 0.125, 0.7308, 0.125, 0.6923, 0.125, 0.5, 0.125, 0.5385, 0.0625, 0.5385, 0.0625, 0.5, 0.125, 0.8462, 0.125, 0.8846, 0.0625, 0.8846, 0.0625, 0.8462, 0.0625, 0.8846, 0.0625, 0.9231, 0.0, 0.9231, 0.0, 0.8846, 0.1875, 0.6538, 0.1875, 0.6923, 0.125, 0.6923, 0.125, 0.6538, 0.0625, 0.6154, 0.0625, 0.6538, 0.0, 0.6538, 0.0, 0.6154, 0.1875, 0.6154, 0.1875, 0.6538, 0.125, 0.6538, 0.125, 0.6154, 0.125, 0.8077, 0.125, 0.8462, 0.0625, 0.8462, 0.0625, 0.8077, 0.0625, 0.8462, 0.0625, 0.8846, 0.0, 0.8846, 0.0, 0.8462, 0.0625, 0.5769, 0.0625, 0.6154, 0.0, 0.6154, 0.0, 0.5769, 0.1875, 0.5769, 0.1875, 0.6154, 0.125, 0.6154, 0.125, 0.5769, 0.125, 0.7692, 0.125, 0.8077, 0.0625, 0.8077, 0.0625, 0.7692, 0.0625, 0.8077, 0.0625, 0.8462, 0.0, 0.8462, 0.0, 0.8077, 0.0625, 0.5385, 0.0625, 0.5769, 0.0, 0.5769, 0.0, 0.5385, 0.1875, 0.5385, 0.1875, 0.5769, 0.125, 0.5769, 0.125, 0.5385, 0.125, 0.7308, 0.125, 0.7692, 0.0625, 0.7692, 0.0625, 0.7308, 0.0625, 0.7692, 0.0625, 0.8077, 0.0, 0.8077, 0.0, 0.7692, 0.0625, 0.5, 0.0625, 0.5385, 0.0, 0.5385, 0.0, 0.5, 0.1875, 0.5, 0.1875, 0.5385, 0.125, 0.5385, 0.125, 0.5, 0.125, 0.6923, 0.125, 0.7308, 0.0625, 0.7308, 0.0625, 0.6923, 0.0625, 0.7308, 0.0625, 0.7692, 0.0, 0.7692, 0.0, 0.7308, 0.9375, 1.0, 0.0, 1.0, 0.0625, 1.0, 0.125, 1.0, 0.1875, 1.0, 0.25, 1.0, 0.3125, 1.0, 0.375, 1.0, 0.4375, 1.0, 0.5, 1.0, 0.5625, 1.0, 0.625, 1.0, 0.6875, 1.0, 0.75, 1.0, 0.8125, 1.0, 0.875, 1.0, 0.125, 0.9231, 0.125, 0.9615, 0.0625, 0.9615, 0.0625, 0.9231, 0.1875, 0.8077, 0.1875, 0.8462, 0.125, 0.8462, 0.125, 0.8077, 0.1875, 0.8462, 0.1875, 0.8846, 0.125, 0.8846, 0.125, 0.8462, 0.1875, 0.8846, 0.1875, 0.9231, 0.125, 0.9231, 0.125, 0.8846, 0.1875, 0.9231, 0.1875, 0.9615, 0.125, 0.9615, 0.125, 0.9231, 0.25, 0.5, 0.25, 0.5385, 0.1875, 0.5385, 0.1875, 0.5, 0.25, 0.5385, 0.25, 0.5769, 0.1875, 0.5769, 0.1875, 0.5385, 0.25, 0.5769, 0.25, 0.6154, 0.1875, 0.6154, 0.1875, 0.5769, 0.25, 0.6154, 0.25, 0.6538, 0.1875, 0.6538, 0.1875, 0.6154, 0.25, 0.6538, 0.25, 0.6923, 0.1875, 0.6923, 0.1875, 0.6538, 0.25, 0.6923, 0.25, 0.7308, 0.1875, 0.7308, 0.1875, 0.6923, 0.25, 0.7308, 0.25, 0.7692, 0.1875, 0.7692, 0.1875, 0.7308, 0.25, 0.7692, 0.25, 0.8077, 0.1875, 0.8077, 0.1875, 0.7692, 0.25, 0.8077, 0.25, 0.8462, 0.1875, 0.8462, 0.1875, 0.8077, 0.25, 0.8462, 0.25, 0.8846, 0.1875, 0.8846, 0.1875, 0.8462, 0.25, 0.8846, 0.25, 0.9231, 0.1875, 0.9231, 0.1875, 0.8846, 0.25, 0.9231, 0.25, 0.9615, 0.1875, 0.9615, 0.1875, 0.9231, 0.3125, 0.5, 0.3125, 0.5385, 0.25, 0.5385, 0.25, 0.5, 0.3125, 0.5385, 0.3125, 0.5769, 0.25, 0.5769, 0.25, 0.5385, 0.3125, 0.5769, 0.3125, 0.6154, 0.25, 0.6154, 0.25, 0.5769, 0.3125, 0.6154, 0.3125, 0.6538, 0.25, 0.6538, 0.25, 0.6154, 0.3125, 0.6538, 0.3125, 0.6923, 0.25, 0.6923, 0.25, 0.6538, 0.3125, 0.6923, 0.3125, 0.7308, 0.25, 0.7308, 0.25, 0.6923, 0.3125, 0.7308, 0.3125, 0.7692, 0.25, 0.7692, 0.25, 0.7308, 0.3125, 0.7692, 0.3125, 0.8077, 0.25, 0.8077, 0.25, 0.7692, 0.3125, 0.8077, 0.3125, 0.8462, 0.25, 0.8462, 0.25, 0.8077, 0.3125, 0.8462, 0.3125, 0.8846, 0.25, 0.8846, 0.25, 0.8462, 0.3125, 0.8846, 0.3125, 0.9231, 0.25, 0.9231, 0.25, 0.8846, 0.3125, 0.9231, 0.3125, 0.9615, 0.25, 0.9615, 0.25, 0.9231, 0.375, 0.5, 0.375, 0.5385, 0.3125, 0.5385, 0.3125, 0.5, 0.375, 0.5385, 0.375, 0.5769, 0.3125, 0.5769, 0.3125, 0.5385, 0.375, 0.5769, 0.375, 0.6154, 0.3125, 0.6154, 0.3125, 0.5769, 0.375, 0.6154, 0.375, 0.6538, 0.3125, 0.6538, 0.3125, 0.6154, 0.375, 0.6538, 0.375, 0.6923, 0.3125, 0.6923, 0.3125, 0.6538, 0.375, 0.6923, 0.375, 0.7308, 0.3125, 0.7308, 0.3125, 0.6923, 0.375, 0.7308, 0.375, 0.7692, 0.3125, 0.7692, 0.3125, 0.7308, 0.375, 0.7692, 0.375, 0.8077, 0.3125, 0.8077, 0.3125, 0.7692, 0.375, 0.8077, 0.375, 0.8462, 0.3125, 0.8462, 0.3125, 0.8077, 0.375, 0.8462, 0.375, 0.8846, 0.3125, 0.8846, 0.3125, 0.8462, 0.375, 0.8846, 0.375, 0.9231, 0.3125, 0.9231, 0.3125, 0.8846, 0.375, 0.9231, 0.375, 0.9615, 0.3125, 0.9615, 0.3125, 0.9231, 0.4375, 0.5, 0.4375, 0.5385, 0.375, 0.5385, 0.375, 0.5, 0.4375, 0.5385, 0.4375, 0.5769, 0.375, 0.5769, 0.375, 0.5385, 0.4375, 0.5769, 0.4375, 0.6154, 0.375, 0.6154, 0.375, 0.5769, 0.4375, 0.6154, 0.4375, 0.6538, 0.375, 0.6538, 0.375, 0.6154, 0.4375, 0.6538, 0.4375, 0.6923, 0.375, 0.6923, 0.375, 0.6538, 0.4375, 0.6923, 0.4375, 0.7308, 0.375, 0.7308, 0.375, 0.6923, 0.4375, 0.7308, 0.4375, 0.7692, 0.375, 0.7692, 0.375, 0.7308, 0.4375, 0.7692, 0.4375, 0.8077, 0.375, 0.8077, 0.375, 0.7692, 0.4375, 0.8077, 0.4375, 0.8462, 0.375, 0.8462, 0.375, 0.8077, 0.4375, 0.8462, 0.4375, 0.8846, 0.375, 0.8846, 0.375, 0.8462, 0.4375, 0.8846, 0.4375, 0.9231, 0.375, 0.9231, 0.375, 0.8846, 0.4375, 0.9231, 0.4375, 0.9615, 0.375, 0.9615, 0.375, 0.9231, 0.5, 0.5, 0.5, 0.5385, 0.4375, 0.5385, 0.4375, 0.5, 0.5, 0.5385, 0.5, 0.5769, 0.4375, 0.5769, 0.4375, 0.5385, 0.5, 0.5769, 0.5, 0.6154, 0.4375, 0.6154, 0.4375, 0.5769, 0.5, 0.6154, 0.5, 0.6538, 0.4375, 0.6538, 0.4375, 0.6154, 0.5, 0.6538, 0.5, 0.6923, 0.4375, 0.6923, 0.4375, 0.6538, 0.5, 0.6923, 0.5, 0.7308, 0.4375, 0.7308, 0.4375, 0.6923, 0.5, 0.7308, 0.5, 0.7692, 0.4375, 0.7692, 0.4375, 0.7308, 0.5, 0.7692, 0.5, 0.8077, 0.4375, 0.8077, 0.4375, 0.7692, 0.5, 0.8077, 0.5, 0.8462, 0.4375, 0.8462, 0.4375, 0.8077, 0.5, 0.8462, 0.5, 0.8846, 0.4375, 0.8846, 0.4375, 0.8462, 0.5, 0.8846, 0.5, 0.9231, 0.4375, 0.9231, 0.4375, 0.8846, 0.5, 0.9231, 0.5, 0.9615, 0.4375, 0.9615, 0.4375, 0.9231, 0.5625, 0.5, 0.5625, 0.5385, 0.5, 0.5385, 0.5, 0.5, 0.5625, 0.5385, 0.5625, 0.5769, 0.5, 0.5769, 0.5, 0.5385, 0.5625, 0.5769, 0.5625, 0.6154, 0.5, 0.6154, 0.5, 0.5769, 0.5625, 0.6154, 0.5625, 0.6538, 0.5, 0.6538, 0.5, 0.6154, 0.5625, 0.6538, 0.5625, 0.6923, 0.5, 0.6923, 0.5, 0.6538, 0.5625, 0.6923, 0.5625, 0.7308, 0.5, 0.7308, 0.5, 0.6923, 0.5625, 0.7308, 0.5625, 0.7692, 0.5, 0.7692, 0.5, 0.7308, 0.5625, 0.7692, 0.5625, 0.8077, 0.5, 0.8077, 0.5, 0.7692, 0.5625, 0.8077, 0.5625, 0.8462, 0.5, 0.8462, 0.5, 0.8077, 0.5625, 0.8462, 0.5625, 0.8846, 0.5, 0.8846, 0.5, 0.8462, 0.5625, 0.8846, 0.5625, 0.9231, 0.5, 0.9231, 0.5, 0.8846, 0.5625, 0.9231, 0.5625, 0.9615, 0.5, 0.9615, 0.5, 0.9231, 0.625, 0.5, 0.625, 0.5385, 0.5625, 0.5385, 0.5625, 0.5, 0.625, 0.5385, 0.625, 0.5769, 0.5625, 0.5769, 0.5625, 0.5385, 0.625, 0.5769, 0.625, 0.6154, 0.5625, 0.6154, 0.5625, 0.5769, 0.625, 0.6154, 0.625, 0.6538, 0.5625, 0.6538, 0.5625, 0.6154, 0.625, 0.6538, 0.625, 0.6923, 0.5625, 0.6923, 0.5625, 0.6538, 0.625, 0.6923, 0.625, 0.7308, 0.5625, 0.7308, 0.5625, 0.6923, 0.625, 0.7308, 0.625, 0.7692, 0.5625, 0.7692, 0.5625, 0.7308, 0.625, 0.7692, 0.625, 0.8077, 0.5625, 0.8077, 0.5625, 0.7692, 0.625, 0.8077, 0.625, 0.8462, 0.5625, 0.8462, 0.5625, 0.8077, 0.625, 0.8462, 0.625, 0.8846, 0.5625, 0.8846, 0.5625, 0.8462, 0.625, 0.8846, 0.625, 0.9231, 0.5625, 0.9231, 0.5625, 0.8846, 0.625, 0.9231, 0.625, 0.9615, 0.5625, 0.9615, 0.5625, 0.9231, 0.6875, 0.5, 0.6875, 0.5385, 0.625, 0.5385, 0.625, 0.5, 0.6875, 0.5385, 0.6875, 0.5769, 0.625, 0.5769, 0.625, 0.5385, 0.6875, 0.5769, 0.6875, 0.6154, 0.625, 0.6154, 0.625, 0.5769, 0.6875, 0.6154, 0.6875, 0.6538, 0.625, 0.6538, 0.625, 0.6154, 0.6875, 0.6538, 0.6875, 0.6923, 0.625, 0.6923, 0.625, 0.6538, 0.6875, 0.6923, 0.6875, 0.7308, 0.625, 0.7308, 0.625, 0.6923, 0.6875, 0.7308, 0.6875, 0.7692, 0.625, 0.7692, 0.625, 0.7308, 0.6875, 0.7692, 0.6875, 0.8077, 0.625, 0.8077, 0.625, 0.7692, 0.6875, 0.8077, 0.6875, 0.8462, 0.625, 0.8462, 0.625, 0.8077, 0.6875, 0.8462, 0.6875, 0.8846, 0.625, 0.8846, 0.625, 0.8462, 0.6875, 0.8846, 0.6875, 0.9231, 0.625, 0.9231, 0.625, 0.8846, 0.6875, 0.9231, 0.6875, 0.9615, 0.625, 0.9615, 0.625, 0.9231, 0.75, 0.5, 0.75, 0.5385, 0.6875, 0.5385, 0.6875, 0.5, 0.75, 0.5385, 0.75, 0.5769, 0.6875, 0.5769, 0.6875, 0.5385, 0.75, 0.5769, 0.75, 0.6154, 0.6875, 0.6154, 0.6875, 0.5769, 0.75, 0.6154, 0.75, 0.6538, 0.6875, 0.6538, 0.6875, 0.6154, 0.75, 0.6538, 0.75, 0.6923, 0.6875, 0.6923, 0.6875, 0.6538, 0.75, 0.6923, 0.75, 0.7308, 0.6875, 0.7308, 0.6875, 0.6923, 0.75, 0.7308, 0.75, 0.7692, 0.6875, 0.7692, 0.6875, 0.7308, 0.75, 0.7692, 0.75, 0.8077, 0.6875, 0.8077, 0.6875, 0.7692, 0.75, 0.8077, 0.75, 0.8462, 0.6875, 0.8462, 0.6875, 0.8077, 0.75, 0.8462, 0.75, 0.8846, 0.6875, 0.8846, 0.6875, 0.8462, 0.75, 0.8846, 0.75, 0.9231, 0.6875, 0.9231, 0.6875, 0.8846, 0.75, 0.9231, 0.75, 0.9615, 0.6875, 0.9615, 0.6875, 0.9231, 0.8125, 0.5, 0.8125, 0.5385, 0.75, 0.5385, 0.75, 0.5, 0.8125, 0.5385, 0.8125, 0.5769, 0.75, 0.5769, 0.75, 0.5385, 0.8125, 0.5769, 0.8125, 0.6154, 0.75, 0.6154, 0.75, 0.5769, 0.8125, 0.6154, 0.8125, 0.6538, 0.75, 0.6538, 0.75, 0.6154, 0.8125, 0.6538, 0.8125, 0.6923, 0.75, 0.6923, 0.75, 0.6538, 0.8125, 0.6923, 0.8125, 0.7308, 0.75, 0.7308, 0.75, 0.6923, 0.8125, 0.7308, 0.8125, 0.7692, 0.75, 0.7692, 0.75, 0.7308, 0.8125, 0.7692, 0.8125, 0.8077, 0.75, 0.8077, 0.75, 0.7692, 0.8125, 0.8077, 0.8125, 0.8462, 0.75, 0.8462, 0.75, 0.8077, 0.8125, 0.8462, 0.8125, 0.8846, 0.75, 0.8846, 0.75, 0.8462, 0.8125, 0.8846, 0.8125, 0.9231, 0.75, 0.9231, 0.75, 0.8846, 0.8125, 0.9231, 0.8125, 0.9615, 0.75, 0.9615, 0.75, 0.9231, 0.875, 0.5, 0.875, 0.5385, 0.8125, 0.5385, 0.8125, 0.5, 0.875, 0.5385, 0.875, 0.5769, 0.8125, 0.5769, 0.8125, 0.5385, 0.875, 0.5769, 0.875, 0.6154, 0.8125, 0.6154, 0.8125, 0.5769, 0.875, 0.6154, 0.875, 0.6538, 0.8125, 0.6538, 0.8125, 0.6154, 0.875, 0.6538, 0.875, 0.6923, 0.8125, 0.6923, 0.8125, 0.6538, 0.875, 0.6923, 0.875, 0.7308, 0.8125, 0.7308, 0.8125, 0.6923, 0.875, 0.7308, 0.875, 0.7692, 0.8125, 0.7692, 0.8125, 0.7308, 0.875, 0.7692, 0.875, 0.8077, 0.8125, 0.8077, 0.8125, 0.7692, 0.875, 0.8077, 0.875, 0.8462, 0.8125, 0.8462, 0.8125, 0.8077, 0.875, 0.8462, 0.875, 0.8846, 0.8125, 0.8846, 0.8125, 0.8462, 0.875, 0.8846, 0.875, 0.9231, 0.8125, 0.9231, 0.8125, 0.8846, 0.875, 0.9231, 0.875, 0.9615, 0.8125, 0.9615, 0.8125, 0.9231, 0.9375, 0.5, 0.9375, 0.5385, 0.875, 0.5385, 0.875, 0.5, 0.9375, 0.5385, 0.9375, 0.5769, 0.875, 0.5769, 0.875, 0.5385, 0.9375, 0.5769, 0.9375, 0.6154, 0.875, 0.6154, 0.875, 0.5769, 0.9375, 0.6154, 0.9375, 0.6538, 0.875, 0.6538, 0.875, 0.6154, 0.9375, 0.6538, 0.9375, 0.6923, 0.875, 0.6923, 0.875, 0.6538, 0.9375, 0.6923, 0.9375, 0.7308, 0.875, 0.7308, 0.875, 0.6923, 0.9375, 0.7308, 0.9375, 0.7692, 0.875, 0.7692, 0.875, 0.7308, 0.9375, 0.7692, 0.9375, 0.8077, 0.875, 0.8077, 0.875, 0.7692, 0.9375, 0.8077, 0.9375, 0.8462, 0.875, 0.8462, 0.875, 0.8077, 0.9375, 0.8462, 0.9375, 0.8846, 0.875, 0.8846, 0.875, 0.8462, 0.9375, 0.8846, 0.9375, 0.9231, 0.875, 0.9231, 0.875, 0.8846, 0.9375, 0.9231, 0.9375, 0.9615, 0.875, 0.9615, 0.875, 0.9231, 1.0, 0.5, 1.0, 0.5385, 0.9375, 0.5385, 0.9375, 0.5, 1.0, 0.5385, 1.0, 0.5769, 0.9375, 0.5769, 0.9375, 0.5385, 1.0, 0.5769, 1.0, 0.6154, 0.9375, 0.6154, 0.9375, 0.5769, 1.0, 0.6154, 1.0, 0.6538, 0.9375, 0.6538, 0.9375, 0.6154, 1.0, 0.6538, 1.0, 0.6923, 0.9375, 0.6923, 0.9375, 0.6538, 1.0, 0.6923, 1.0, 0.7308, 0.9375, 0.7308, 0.9375, 0.6923, 1.0, 0.7308, 1.0, 0.7692, 0.9375, 0.7692, 0.9375, 0.7308, 1.0, 0.7692, 1.0, 0.8077, 0.9375, 0.8077, 0.9375, 0.7692, 1.0, 0.8077, 1.0, 0.8462, 0.9375, 0.8462, 0.9375, 0.8077, 1.0, 0.8462, 1.0, 0.8846, 0.9375, 0.8846, 0.9375, 0.8462, 1.0, 0.8846, 1.0, 0.9231, 0.9375, 0.9231, 0.9375, 0.8846, 1.0, 0.9231, 1.0, 0.9615, 0.9375, 0.9615, 0.9375, 0.9231])
me_cylinder.use_remesh_fix_poles = True
me_cylinder.use_remesh_preserve_attributes = False
me_cylinder.update()

# ---- objects
ob_cylinder = bpy.data.objects.new('Cylinder', me_cylinder)

# ---- transforms, parenting, visibility, modifiers, constraints
ob_cylinder.location = (0.0, 0.0, 0.0)

# ---- collection membership
col_collection.objects.link(ob_cylinder)

# ---- scene / render settings (as saved in the file)
scene.frame_start = 1; scene.frame_end = 250; scene.frame_set(1)
scene.render.engine = 'BLENDER_EEVEE_NEXT'
scene.cycles.sampling_pattern = 'TABULATED_SOBOL'
scene.cycles.use_light_tree = False
scene.view_settings.view_transform = 'Filmic'
bpy.context.view_layer.update()

# ---- added for rendering (the .blend has no active camera and no usable light): camera, sun
cam_auto = bpy.data.cameras.new('AutoCamera')
cam_auto.lens = 50.0
cam_auto.sensor_width = 36.0
cam_auto.clip_end = 1000.0
ob_auto_camera = bpy.data.objects.new('AutoCamera', cam_auto)
scene.collection.objects.link(ob_auto_camera)
ob_auto_camera.location = (19.2714, -23.1256, 15.4171)
ob_auto_camera.rotation_euler = (1.09748, -7.21219e-08, 0.694738)
scene.camera = ob_auto_camera
light_auto_sun = bpy.data.lights.new('AutoSun', 'SUN')
light_auto_sun.energy = 3.0
light_auto_sun.angle = 0.0523599
ob_auto_sun = bpy.data.objects.new('AutoSun', light_auto_sun)
scene.collection.objects.link(ob_auto_sun)
ob_auto_sun.rotation_euler = (0.872665, 0.174533, 0.523599)
bpy.context.view_layer.update()
